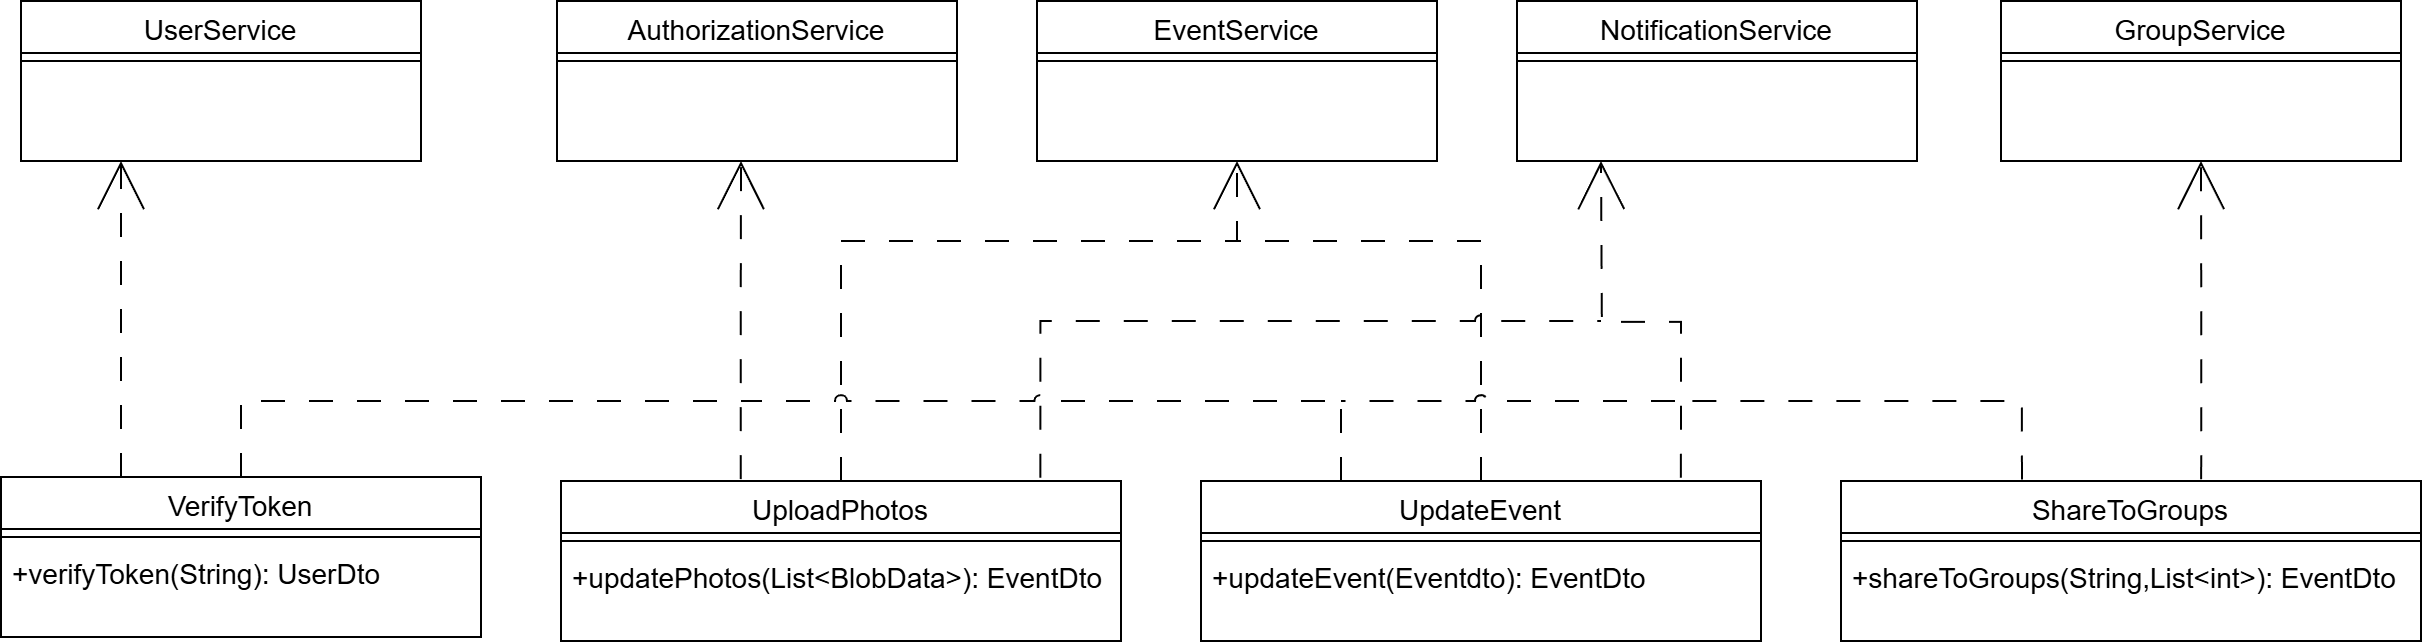

The diagram above was exported from draw.io. Its source (the exported page's mxGraphModel, read from the mxfile embedded in the PNG):
<mxGraphModel dx="2876" dy="2298" grid="1" gridSize="10" guides="1" tooltips="1" connect="1" arrows="1" fold="1" page="1" pageScale="1" pageWidth="827" pageHeight="1169" math="0" shadow="0">
  <root>
    <mxCell id="WIyWlLk6GJQsqaUBKTNV-0" />
    <mxCell id="WIyWlLk6GJQsqaUBKTNV-1" parent="WIyWlLk6GJQsqaUBKTNV-0" />
    <mxCell id="Y9cQowxoidiVYOlOitTz-7" value="" style="endArrow=open;html=1;rounded=0;entryX=0.5;entryY=1;entryDx=0;entryDy=0;dashed=1;dashPattern=12 12;endFill=0;endSize=22;edgeStyle=orthogonalEdgeStyle;fontSize=14;exitX=0.5;exitY=0;exitDx=0;exitDy=0;" edge="1" parent="WIyWlLk6GJQsqaUBKTNV-1" source="xkUC7sVhKOK-sO4VdJ0N-13" target="MDdGGMTQLn4odROkKJ6m-4">
      <mxGeometry width="50" height="50" relative="1" as="geometry">
        <mxPoint x="220" y="-671" as="sourcePoint" />
        <mxPoint x="220" y="-830" as="targetPoint" />
        <Array as="points">
          <mxPoint x="580" y="-800" />
          <mxPoint x="458" y="-800" />
        </Array>
      </mxGeometry>
    </mxCell>
    <mxCell id="Y9cQowxoidiVYOlOitTz-8" value="" style="endArrow=open;html=1;rounded=0;dashed=1;dashPattern=12 12;endFill=0;endSize=22;edgeStyle=orthogonalEdgeStyle;fontSize=14;exitX=0.857;exitY=-0.02;exitDx=0;exitDy=0;exitPerimeter=0;" edge="1" parent="WIyWlLk6GJQsqaUBKTNV-1" source="xkUC7sVhKOK-sO4VdJ0N-13">
      <mxGeometry width="50" height="50" relative="1" as="geometry">
        <mxPoint x="680" y="-681" as="sourcePoint" />
        <mxPoint x="640" y="-840" as="targetPoint" />
        <Array as="points" />
      </mxGeometry>
    </mxCell>
    <mxCell id="v5Nr_hiBBH3Ej3unfmSC-10" value="AuthorizationService" style="swimlane;fontStyle=0;align=center;verticalAlign=top;childLayout=stackLayout;horizontal=1;startSize=26;horizontalStack=0;resizeParent=1;resizeLast=0;collapsible=1;marginBottom=0;rounded=0;shadow=0;strokeWidth=1;fontSize=14;" parent="WIyWlLk6GJQsqaUBKTNV-1" vertex="1">
      <mxGeometry x="118" y="-920" width="200" height="80" as="geometry">
        <mxRectangle x="550" y="140" width="160" height="26" as="alternateBounds" />
      </mxGeometry>
    </mxCell>
    <mxCell id="v5Nr_hiBBH3Ej3unfmSC-15" value="" style="line;html=1;strokeWidth=1;align=left;verticalAlign=middle;spacingTop=-1;spacingLeft=3;spacingRight=3;rotatable=0;labelPosition=right;points=[];portConstraint=eastwest;fontSize=14;" parent="v5Nr_hiBBH3Ej3unfmSC-10" vertex="1">
      <mxGeometry y="26" width="200" height="8" as="geometry" />
    </mxCell>
    <mxCell id="MDdGGMTQLn4odROkKJ6m-4" value="EventService" style="swimlane;fontStyle=0;align=center;verticalAlign=top;childLayout=stackLayout;horizontal=1;startSize=26;horizontalStack=0;resizeParent=1;resizeLast=0;collapsible=1;marginBottom=0;rounded=0;shadow=0;strokeWidth=1;fontSize=14;" parent="WIyWlLk6GJQsqaUBKTNV-1" vertex="1">
      <mxGeometry x="358" y="-920" width="200" height="80" as="geometry">
        <mxRectangle x="550" y="140" width="160" height="26" as="alternateBounds" />
      </mxGeometry>
    </mxCell>
    <mxCell id="MDdGGMTQLn4odROkKJ6m-5" value="" style="line;html=1;strokeWidth=1;align=left;verticalAlign=middle;spacingTop=-1;spacingLeft=3;spacingRight=3;rotatable=0;labelPosition=right;points=[];portConstraint=eastwest;fontSize=14;" parent="MDdGGMTQLn4odROkKJ6m-4" vertex="1">
      <mxGeometry y="26" width="200" height="8" as="geometry" />
    </mxCell>
    <mxCell id="xkUC7sVhKOK-sO4VdJ0N-0" value="VerifyToken" style="swimlane;fontStyle=0;align=center;verticalAlign=top;childLayout=stackLayout;horizontal=1;startSize=26;horizontalStack=0;resizeParent=1;resizeLast=0;collapsible=1;marginBottom=0;rounded=0;shadow=0;strokeWidth=1;fontSize=14;" parent="WIyWlLk6GJQsqaUBKTNV-1" vertex="1">
      <mxGeometry x="-160" y="-682" width="240" height="80" as="geometry">
        <mxRectangle x="550" y="140" width="160" height="26" as="alternateBounds" />
      </mxGeometry>
    </mxCell>
    <mxCell id="xkUC7sVhKOK-sO4VdJ0N-2" value="" style="line;html=1;strokeWidth=1;align=left;verticalAlign=middle;spacingTop=-1;spacingLeft=3;spacingRight=3;rotatable=0;labelPosition=right;points=[];portConstraint=eastwest;fontSize=14;" parent="xkUC7sVhKOK-sO4VdJ0N-0" vertex="1">
      <mxGeometry y="26" width="240" height="8" as="geometry" />
    </mxCell>
    <mxCell id="xkUC7sVhKOK-sO4VdJ0N-3" value="+verifyToken(String): UserDto" style="text;align=left;verticalAlign=top;spacingLeft=4;spacingRight=4;overflow=hidden;rotatable=0;points=[[0,0.5],[1,0.5]];portConstraint=eastwest;rounded=0;shadow=0;html=0;fontSize=14;" parent="xkUC7sVhKOK-sO4VdJ0N-0" vertex="1">
      <mxGeometry y="34" width="240" height="26" as="geometry" />
    </mxCell>
    <mxCell id="xkUC7sVhKOK-sO4VdJ0N-10" value="" style="endArrow=open;html=1;rounded=0;entryX=0.25;entryY=1;entryDx=0;entryDy=0;dashed=1;dashPattern=12 12;endFill=0;endSize=22;edgeStyle=orthogonalEdgeStyle;fontSize=14;exitX=0.321;exitY=-0.012;exitDx=0;exitDy=0;exitPerimeter=0;" parent="WIyWlLk6GJQsqaUBKTNV-1" edge="1" source="xkUC7sVhKOK-sO4VdJ0N-16">
      <mxGeometry width="50" height="50" relative="1" as="geometry">
        <mxPoint x="210" y="-700" as="sourcePoint" />
        <mxPoint x="210" y="-840" as="targetPoint" />
        <Array as="points" />
      </mxGeometry>
    </mxCell>
    <mxCell id="xkUC7sVhKOK-sO4VdJ0N-11" value="UserService" style="swimlane;fontStyle=0;align=center;verticalAlign=top;childLayout=stackLayout;horizontal=1;startSize=26;horizontalStack=0;resizeParent=1;resizeLast=0;collapsible=1;marginBottom=0;rounded=0;shadow=0;strokeWidth=1;fontSize=14;" parent="WIyWlLk6GJQsqaUBKTNV-1" vertex="1">
      <mxGeometry x="-150" y="-920" width="200" height="80" as="geometry">
        <mxRectangle x="550" y="140" width="160" height="26" as="alternateBounds" />
      </mxGeometry>
    </mxCell>
    <mxCell id="xkUC7sVhKOK-sO4VdJ0N-12" value="" style="line;html=1;strokeWidth=1;align=left;verticalAlign=middle;spacingTop=-1;spacingLeft=3;spacingRight=3;rotatable=0;labelPosition=right;points=[];portConstraint=eastwest;fontSize=14;" parent="xkUC7sVhKOK-sO4VdJ0N-11" vertex="1">
      <mxGeometry y="26" width="200" height="8" as="geometry" />
    </mxCell>
    <mxCell id="xkUC7sVhKOK-sO4VdJ0N-13" value="UpdateEvent" style="swimlane;fontStyle=0;align=center;verticalAlign=top;childLayout=stackLayout;horizontal=1;startSize=26;horizontalStack=0;resizeParent=1;resizeLast=0;collapsible=1;marginBottom=0;rounded=0;shadow=0;strokeWidth=1;fontSize=14;" parent="WIyWlLk6GJQsqaUBKTNV-1" vertex="1">
      <mxGeometry x="440" y="-680" width="280" height="80" as="geometry">
        <mxRectangle x="550" y="140" width="160" height="26" as="alternateBounds" />
      </mxGeometry>
    </mxCell>
    <mxCell id="xkUC7sVhKOK-sO4VdJ0N-14" value="" style="line;html=1;strokeWidth=1;align=left;verticalAlign=middle;spacingTop=-1;spacingLeft=3;spacingRight=3;rotatable=0;labelPosition=right;points=[];portConstraint=eastwest;fontSize=14;" parent="xkUC7sVhKOK-sO4VdJ0N-13" vertex="1">
      <mxGeometry y="26" width="280" height="8" as="geometry" />
    </mxCell>
    <mxCell id="xkUC7sVhKOK-sO4VdJ0N-15" value="+updateEvent(Eventdto): EventDto" style="text;align=left;verticalAlign=top;spacingLeft=4;spacingRight=4;overflow=hidden;rotatable=0;points=[[0,0.5],[1,0.5]];portConstraint=eastwest;rounded=0;shadow=0;html=0;fontSize=14;" parent="xkUC7sVhKOK-sO4VdJ0N-13" vertex="1">
      <mxGeometry y="34" width="280" height="26" as="geometry" />
    </mxCell>
    <mxCell id="xkUC7sVhKOK-sO4VdJ0N-16" value="UploadPhotos" style="swimlane;fontStyle=0;align=center;verticalAlign=top;childLayout=stackLayout;horizontal=1;startSize=26;horizontalStack=0;resizeParent=1;resizeLast=0;collapsible=1;marginBottom=0;rounded=0;shadow=0;strokeWidth=1;fontSize=14;" parent="WIyWlLk6GJQsqaUBKTNV-1" vertex="1">
      <mxGeometry x="120" y="-680" width="280" height="80" as="geometry">
        <mxRectangle x="550" y="140" width="160" height="26" as="alternateBounds" />
      </mxGeometry>
    </mxCell>
    <mxCell id="xkUC7sVhKOK-sO4VdJ0N-17" value="" style="line;html=1;strokeWidth=1;align=left;verticalAlign=middle;spacingTop=-1;spacingLeft=3;spacingRight=3;rotatable=0;labelPosition=right;points=[];portConstraint=eastwest;fontSize=14;" parent="xkUC7sVhKOK-sO4VdJ0N-16" vertex="1">
      <mxGeometry y="26" width="280" height="8" as="geometry" />
    </mxCell>
    <mxCell id="xkUC7sVhKOK-sO4VdJ0N-18" value="+updatePhotos(List&lt;BlobData&gt;): EventDto" style="text;align=left;verticalAlign=top;spacingLeft=4;spacingRight=4;overflow=hidden;rotatable=0;points=[[0,0.5],[1,0.5]];portConstraint=eastwest;rounded=0;shadow=0;html=0;fontSize=14;" parent="xkUC7sVhKOK-sO4VdJ0N-16" vertex="1">
      <mxGeometry y="34" width="280" height="26" as="geometry" />
    </mxCell>
    <mxCell id="xkUC7sVhKOK-sO4VdJ0N-19" value="ShareToGroups" style="swimlane;fontStyle=0;align=center;verticalAlign=top;childLayout=stackLayout;horizontal=1;startSize=26;horizontalStack=0;resizeParent=1;resizeLast=0;collapsible=1;marginBottom=0;rounded=0;shadow=0;strokeWidth=1;fontSize=14;" parent="WIyWlLk6GJQsqaUBKTNV-1" vertex="1">
      <mxGeometry x="760" y="-680" width="290" height="80" as="geometry">
        <mxRectangle x="550" y="140" width="160" height="26" as="alternateBounds" />
      </mxGeometry>
    </mxCell>
    <mxCell id="xkUC7sVhKOK-sO4VdJ0N-20" value="" style="line;html=1;strokeWidth=1;align=left;verticalAlign=middle;spacingTop=-1;spacingLeft=3;spacingRight=3;rotatable=0;labelPosition=right;points=[];portConstraint=eastwest;fontSize=14;" parent="xkUC7sVhKOK-sO4VdJ0N-19" vertex="1">
      <mxGeometry y="26" width="290" height="8" as="geometry" />
    </mxCell>
    <mxCell id="xkUC7sVhKOK-sO4VdJ0N-21" value="+shareToGroups(String,List&lt;int&gt;): EventDto" style="text;align=left;verticalAlign=top;spacingLeft=4;spacingRight=4;overflow=hidden;rotatable=0;points=[[0,0.5],[1,0.5]];portConstraint=eastwest;rounded=0;shadow=0;html=0;fontSize=14;" parent="xkUC7sVhKOK-sO4VdJ0N-19" vertex="1">
      <mxGeometry y="34" width="290" height="26" as="geometry" />
    </mxCell>
    <mxCell id="Y9cQowxoidiVYOlOitTz-0" value="NotificationService" style="swimlane;fontStyle=0;align=center;verticalAlign=top;childLayout=stackLayout;horizontal=1;startSize=26;horizontalStack=0;resizeParent=1;resizeLast=0;collapsible=1;marginBottom=0;rounded=0;shadow=0;strokeWidth=1;fontSize=14;" vertex="1" parent="WIyWlLk6GJQsqaUBKTNV-1">
      <mxGeometry x="598" y="-920" width="200" height="80" as="geometry">
        <mxRectangle x="550" y="140" width="160" height="26" as="alternateBounds" />
      </mxGeometry>
    </mxCell>
    <mxCell id="Y9cQowxoidiVYOlOitTz-1" value="" style="line;html=1;strokeWidth=1;align=left;verticalAlign=middle;spacingTop=-1;spacingLeft=3;spacingRight=3;rotatable=0;labelPosition=right;points=[];portConstraint=eastwest;fontSize=14;" vertex="1" parent="Y9cQowxoidiVYOlOitTz-0">
      <mxGeometry y="26" width="200" height="8" as="geometry" />
    </mxCell>
    <mxCell id="Y9cQowxoidiVYOlOitTz-2" value="GroupService" style="swimlane;fontStyle=0;align=center;verticalAlign=top;childLayout=stackLayout;horizontal=1;startSize=26;horizontalStack=0;resizeParent=1;resizeLast=0;collapsible=1;marginBottom=0;rounded=0;shadow=0;strokeWidth=1;fontSize=14;" vertex="1" parent="WIyWlLk6GJQsqaUBKTNV-1">
      <mxGeometry x="840" y="-920" width="200" height="80" as="geometry">
        <mxRectangle x="550" y="140" width="160" height="26" as="alternateBounds" />
      </mxGeometry>
    </mxCell>
    <mxCell id="Y9cQowxoidiVYOlOitTz-3" value="" style="line;html=1;strokeWidth=1;align=left;verticalAlign=middle;spacingTop=-1;spacingLeft=3;spacingRight=3;rotatable=0;labelPosition=right;points=[];portConstraint=eastwest;fontSize=14;" vertex="1" parent="Y9cQowxoidiVYOlOitTz-2">
      <mxGeometry y="26" width="200" height="8" as="geometry" />
    </mxCell>
    <mxCell id="Y9cQowxoidiVYOlOitTz-4" value="" style="endArrow=none;html=1;rounded=0;dashed=1;dashPattern=12 12;endFill=0;endSize=22;edgeStyle=orthogonalEdgeStyle;fontSize=14;exitX=0.5;exitY=0;exitDx=0;exitDy=0;startFill=0;" edge="1" parent="WIyWlLk6GJQsqaUBKTNV-1" source="xkUC7sVhKOK-sO4VdJ0N-0">
      <mxGeometry width="50" height="50" relative="1" as="geometry">
        <mxPoint x="220" y="-690" as="sourcePoint" />
        <mxPoint x="210" y="-720" as="targetPoint" />
        <Array as="points">
          <mxPoint x="-40" y="-720" />
          <mxPoint x="210" y="-720" />
        </Array>
      </mxGeometry>
    </mxCell>
    <mxCell id="Y9cQowxoidiVYOlOitTz-5" value="" style="endArrow=open;html=1;rounded=0;entryX=0.25;entryY=1;entryDx=0;entryDy=0;dashed=1;dashPattern=12 12;endFill=0;endSize=22;edgeStyle=orthogonalEdgeStyle;fontSize=14;exitX=0.25;exitY=0;exitDx=0;exitDy=0;" edge="1" parent="WIyWlLk6GJQsqaUBKTNV-1" source="xkUC7sVhKOK-sO4VdJ0N-0" target="xkUC7sVhKOK-sO4VdJ0N-11">
      <mxGeometry width="50" height="50" relative="1" as="geometry">
        <mxPoint x="-100" y="-700" as="sourcePoint" />
        <mxPoint x="-100" y="-840" as="targetPoint" />
        <Array as="points" />
      </mxGeometry>
    </mxCell>
    <mxCell id="Y9cQowxoidiVYOlOitTz-9" value="" style="endArrow=none;html=1;rounded=0;dashed=1;dashPattern=12 12;endFill=0;endSize=22;edgeStyle=orthogonalEdgeStyle;fontSize=14;exitX=0.5;exitY=0;exitDx=0;exitDy=0;startFill=0;" edge="1" parent="WIyWlLk6GJQsqaUBKTNV-1" source="xkUC7sVhKOK-sO4VdJ0N-16">
      <mxGeometry width="50" height="50" relative="1" as="geometry">
        <mxPoint x="651" y="-670" as="sourcePoint" />
        <mxPoint x="460" y="-800" as="targetPoint" />
        <Array as="points">
          <mxPoint x="260" y="-800" />
        </Array>
      </mxGeometry>
    </mxCell>
    <mxCell id="Y9cQowxoidiVYOlOitTz-11" value="" style="endArrow=none;html=1;rounded=0;dashed=1;dashPattern=12 12;endFill=0;endSize=22;edgeStyle=orthogonalEdgeStyle;fontSize=14;exitX=0.312;exitY=-0.009;exitDx=0;exitDy=0;startFill=0;jumpStyle=arc;exitPerimeter=0;" edge="1" parent="WIyWlLk6GJQsqaUBKTNV-1" source="xkUC7sVhKOK-sO4VdJ0N-19">
      <mxGeometry width="50" height="50" relative="1" as="geometry">
        <mxPoint x="220" y="-671" as="sourcePoint" />
        <mxPoint x="510" y="-720" as="targetPoint" />
        <Array as="points">
          <mxPoint x="851" y="-720" />
        </Array>
      </mxGeometry>
    </mxCell>
    <mxCell id="Y9cQowxoidiVYOlOitTz-10" value="" style="endArrow=none;html=1;rounded=0;dashed=1;dashPattern=12 12;endFill=0;endSize=22;edgeStyle=orthogonalEdgeStyle;fontSize=14;exitX=0.856;exitY=-0.021;exitDx=0;exitDy=0;startFill=0;jumpStyle=arc;exitPerimeter=0;" edge="1" parent="WIyWlLk6GJQsqaUBKTNV-1" source="xkUC7sVhKOK-sO4VdJ0N-16">
      <mxGeometry width="50" height="50" relative="1" as="geometry">
        <mxPoint x="220" y="-671" as="sourcePoint" />
        <mxPoint x="640" y="-760" as="targetPoint" />
        <Array as="points">
          <mxPoint x="360" y="-760" />
        </Array>
      </mxGeometry>
    </mxCell>
    <mxCell id="Y9cQowxoidiVYOlOitTz-6" value="" style="endArrow=none;html=1;rounded=0;dashed=1;dashPattern=12 12;endFill=0;endSize=22;edgeStyle=orthogonalEdgeStyle;fontSize=14;exitX=0.25;exitY=0;exitDx=0;exitDy=0;startFill=0;jumpStyle=arc;" edge="1" parent="WIyWlLk6GJQsqaUBKTNV-1" source="xkUC7sVhKOK-sO4VdJ0N-13">
      <mxGeometry width="50" height="50" relative="1" as="geometry">
        <mxPoint x="340" y="-682" as="sourcePoint" />
        <mxPoint x="210" y="-720" as="targetPoint" />
        <Array as="points">
          <mxPoint x="510" y="-720" />
          <mxPoint x="210" y="-720" />
        </Array>
      </mxGeometry>
    </mxCell>
    <mxCell id="Y9cQowxoidiVYOlOitTz-12" value="" style="endArrow=open;html=1;rounded=0;dashed=1;dashPattern=12 12;endFill=0;endSize=22;edgeStyle=orthogonalEdgeStyle;fontSize=14;exitX=0.621;exitY=-0.011;exitDx=0;exitDy=0;entryX=0.5;entryY=1;entryDx=0;entryDy=0;exitPerimeter=0;" edge="1" parent="WIyWlLk6GJQsqaUBKTNV-1" source="xkUC7sVhKOK-sO4VdJ0N-19" target="Y9cQowxoidiVYOlOitTz-2">
      <mxGeometry width="50" height="50" relative="1" as="geometry">
        <mxPoint x="651" y="-670" as="sourcePoint" />
        <mxPoint x="978" y="-840" as="targetPoint" />
        <Array as="points" />
      </mxGeometry>
    </mxCell>
  </root>
</mxGraphModel>